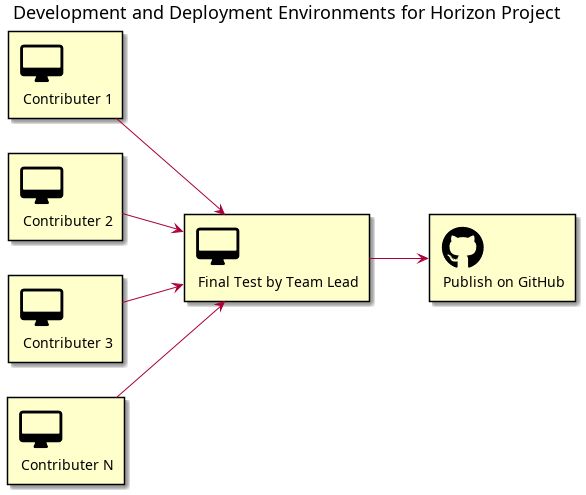

The diagram above was rendered by PlantUML. Its source (embedded in the PNG):
@startuml
left to right direction
skinparam Shadowing True

!include <tupadr3/common>
!include <tupadr3/font-awesome/desktop>
!include <tupadr3/font-awesome-5/github>

title Development and Deployment Environments for Horizon Project

FA_DESKTOP(contributer1, "Contributer 1") #BUSINESS
FA_DESKTOP(contributer2, "Contributer 2") #BUSINESS
FA_DESKTOP(contributer3, "Contributer 3") #BUSINESS
FA_DESKTOP(contributerN, "Contributer N") #BUSINESS

FA_DESKTOP(teamLead, "Final Test by Team Lead") #BUSINESS
FA5_GITHUB(github, "Publish on GitHub") #BUSINESS

contributer1 --> teamLead
contributer2 --> teamLead
contributer3 --> teamLead
contributerN --> teamLead
teamLead --> github

@enduml